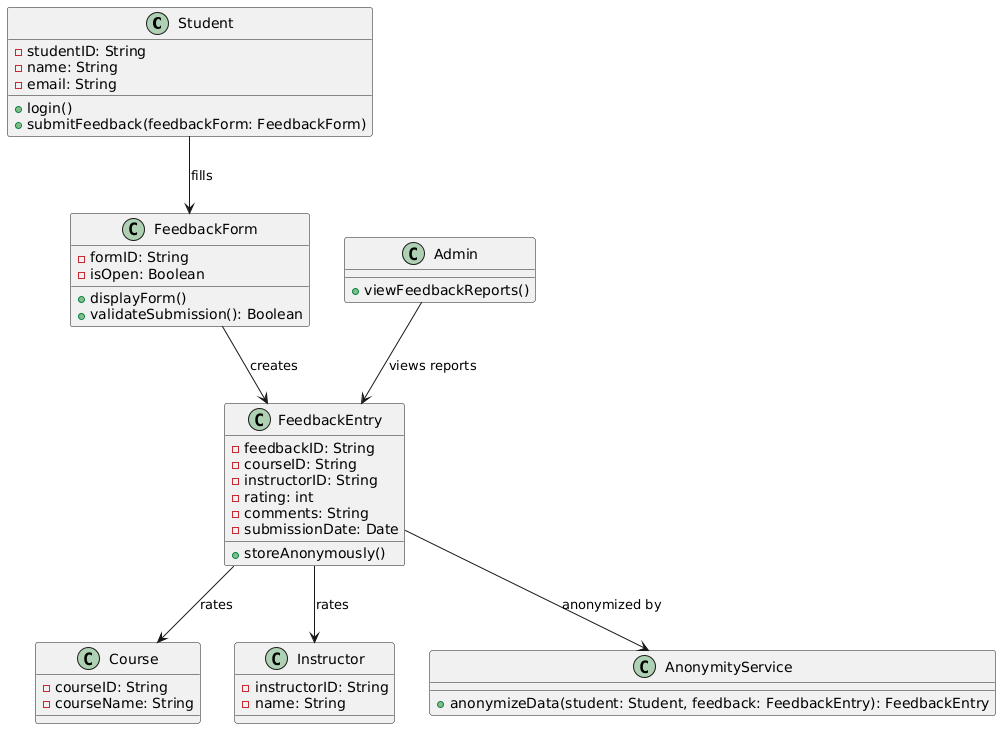

The diagram above was rendered by PlantUML. Its source (embedded in the PNG):
@startuml
class Student {
  - studentID: String
  - name: String
  - email: String
  + login()
  + submitFeedback(feedbackForm: FeedbackForm)
}

class FeedbackForm {
  - formID: String
  - isOpen: Boolean
  + displayForm()
  + validateSubmission(): Boolean
}

class FeedbackEntry {
  - feedbackID: String
  - courseID: String
  - instructorID: String
  - rating: int
  - comments: String
  - submissionDate: Date
  + storeAnonymously()
}

class Course {
  - courseID: String
  - courseName: String
}

class Instructor {
  - instructorID: String
  - name: String
}

class Admin {
  + viewFeedbackReports()
}

class AnonymityService {
  + anonymizeData(student: Student, feedback: FeedbackEntry): FeedbackEntry
}

Student --> FeedbackForm : fills
FeedbackForm --> FeedbackEntry : creates
FeedbackEntry --> Course : rates
FeedbackEntry --> Instructor : rates
FeedbackEntry --> AnonymityService : anonymized by
Admin --> FeedbackEntry : views reports
@enduml